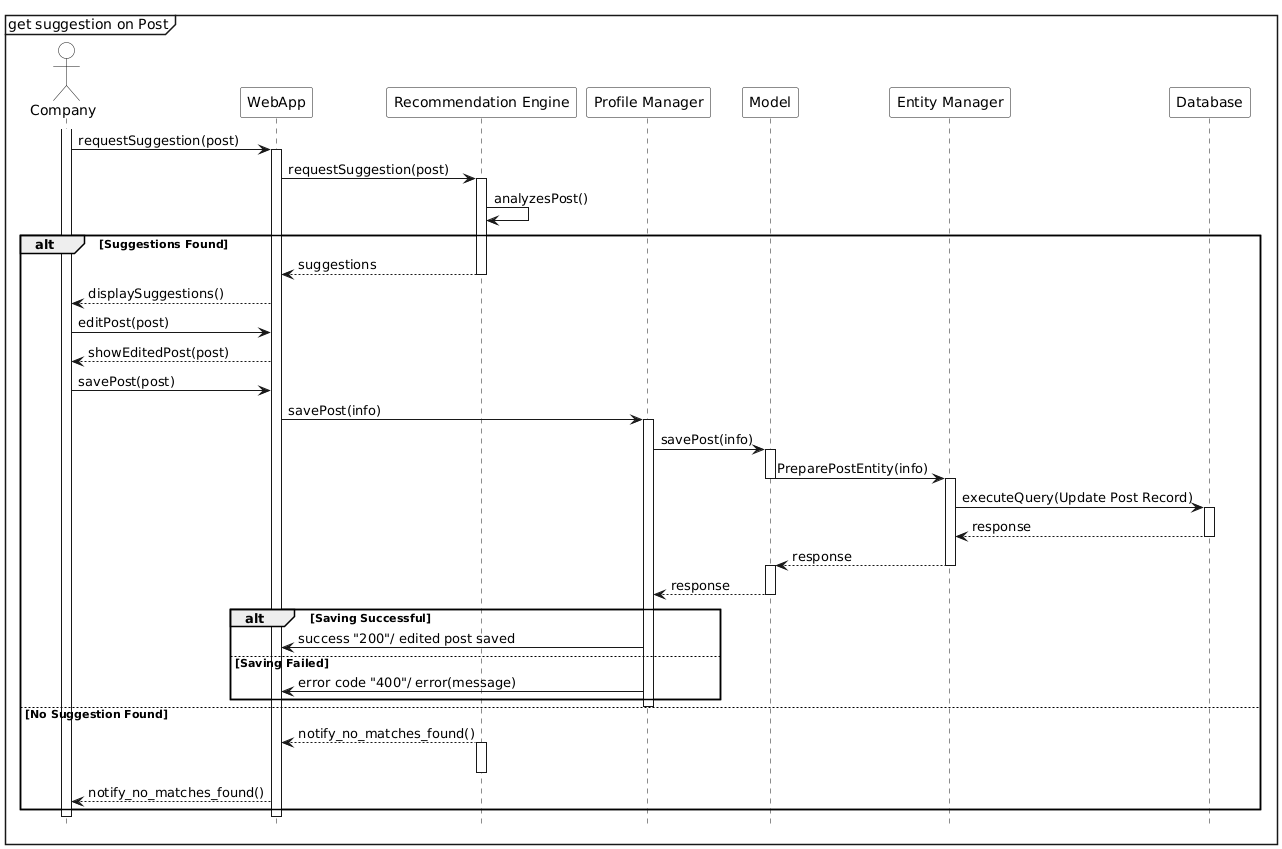

The diagram above was rendered by PlantUML. Its source (embedded in the PNG):
@startuml
mainframe get suggestion on Post
hide footbox
actor Company as C #ffffff
participant WebApp as W #ffffff
participant "Recommendation Engine" as RE #ffffff
participant "Profile Manager" as PM #ffffff
participant Model as M #ffffff
participant "Entity Manager" as EM #ffffff
participant Database as D #ffffff

activate C
C -> W: requestSuggestion(post)
activate W
W -> RE: requestSuggestion(post)
activate RE
RE -> RE: analyzesPost()

alt Suggestions Found
    RE --> W: suggestions
    deactivate RE
    W --> C: displaySuggestions()

    C -> W: editPost(post)
    W --> C: showEditedPost(post)

    C -> W: savePost(post)
    W -> PM: savePost(info)
    activate PM
    PM -> M: savePost(info)
    activate M
    M -> EM: PreparePostEntity(info)
    deactivate M
    activate EM
    EM -> D: executeQuery(Update Post Record)
    activate D
    D --> EM: response
    deactivate D
    EM --> M: response
    deactivate EM
    activate M
    M --> PM: response
    deactivate M

    alt Saving Successful
        PM -> W: success "200"/ edited post saved
    else Saving Failed
        PM -> W: error code "400"/ error(message)
    end
    deactivate PM

else No Suggestion Found
    RE --> W: notify_no_matches_found()
    activate RE
    deactivate RE
    W --> C: notify_no_matches_found() 
end

deactivate W
deactivate C
@enduml